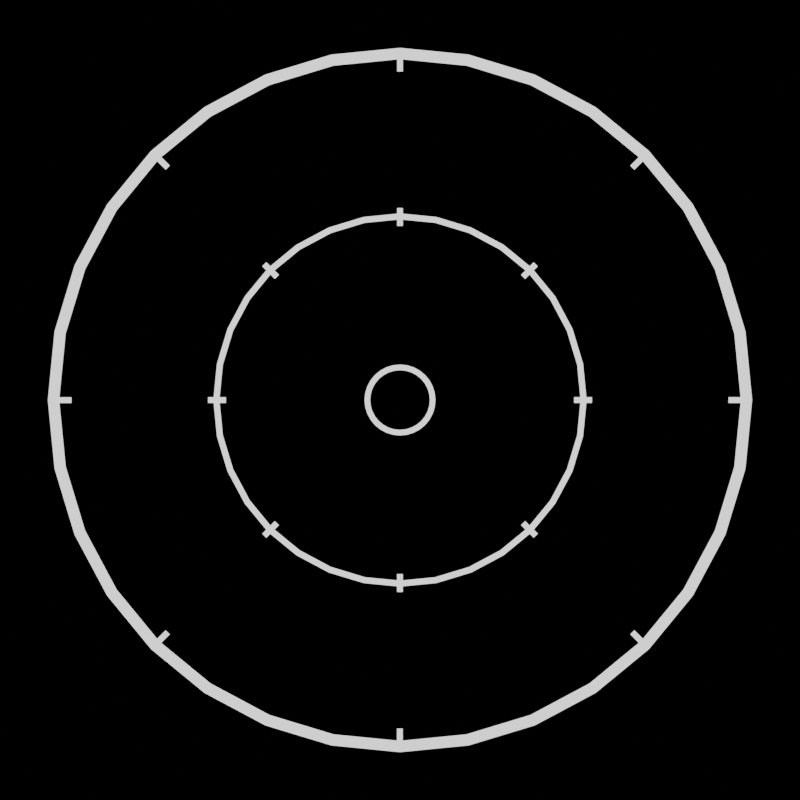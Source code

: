 # Source: radar_map_plane.blend  (saved by Blender 3.3.6; exported with 4.5.12 LTS)
import bpy
from mathutils import Matrix  # noqa: F401  (used for matrix-valued properties, if any)

bpy.ops.wm.read_factory_settings(use_empty=True)
scene = bpy.context.scene
scene.name = 'Scene'

# ---- collections
col_collection = bpy.data.collections.new('Collection'); scene.collection.children.link(col_collection)

# ---- materials (node trees are filled in below, after node groups)
mat_material = bpy.data.materials.new('Material')
mat_material.alpha_threshold = 0.0
mat_material.use_transparent_shadow = False
mat_material.roughness = 0.5
mat_material.line_color = (0.0, 0.0, 0.0, 1.0)

# ---- material node trees
mat_material.use_nodes = True; mat_material.node_tree.nodes.clear()
_N = mat_material.node_tree.nodes; _L = mat_material.node_tree.links
n0 = _N.new('ShaderNodeOutputMaterial'); n0.name = 'Material Output'; n0.location = (300, 300)
n1 = _N.new('ShaderNodeEmission'); n1.name = 'Emission'; n1.location = (10, 300)
_L.new(n1.outputs[0], n0.inputs[0])
n0.is_active_output = True

# ---- world
world_world = bpy.data.worlds.new('World'); scene.world = world_world
world_world.use_nodes = True; world_world.node_tree.nodes.clear()
_N = world_world.node_tree.nodes; _L = world_world.node_tree.links
n0 = _N.new('ShaderNodeOutputWorld'); n0.name = 'World Output'; n0.location = (300, 300)
n1 = _N.new('ShaderNodeBackground'); n1.name = 'Background'; n1.location = (10, 300)
n1.inputs[0].default_value = (0.0, 0.0, 0.0, 1.0)
_L.new(n1.outputs[0], n0.inputs[0])
n0.is_active_output = True
world_world.color = (0.05088, 0.05088, 0.05088)
world_world.use_sun_shadow = False
world_world.sun_shadow_jitter_overblur = 0.0

# ---- cameras
cam_camera_001 = bpy.data.cameras.new('Camera.001')
cam_camera_001.type = 'ORTHO'

# ---- meshes
me_circle = bpy.data.meshes.new('Circle')
me_circle.from_pydata([(0.0, 1.0, 0.0), (-0.1951, 0.9808, 0.0), (-0.3827, 0.9239, 0.0), (-0.5556, 0.8315, 0.0), (-0.7071, 0.7071, 0.0), (-0.8315, 0.5556, 0.0), (-0.9239, 0.3827, 0.0), (-0.9808, 0.1951, 0.0), (-1.0, 0.0, 0.0), (-0.9808, -0.1951, 0.0), (-0.9239, -0.3827, 0.0), (-0.8315, -0.5556, 0.0), (-0.7071, -0.7071, 0.0), (-0.5556, -0.8315, 0.0), (-0.3827, -0.9239, 0.0), (-0.1951, -0.9808, 0.0), (0.0, -1.0, 0.0), (0.1951, -0.9808, 0.0), (0.3827, -0.9239, 0.0), (0.5556, -0.8315, 0.0), (0.7071, -0.7071, 0.0), (0.8315, -0.5556, 0.0), (0.9239, -0.3827, 0.0), (0.9808, -0.1951, 0.0), (1.0, 0.0, 0.0), (0.9808, 0.1951, 0.0), (0.9239, 0.3827, 0.0), (0.8315, 0.5556, 0.0), (0.7071, 0.7071, 0.0), (0.5556, 0.8315, 0.0), (0.3827, 0.9239, 0.0), (0.1951, 0.9808, 0.0), (-3.715e-10, 0.9681, 0.0), (-0.1889, 0.9495, 0.0), (-0.3705, 0.8944, 0.0), (-0.5379, 0.805, 0.0), (-0.6846, 0.6846, 0.0), (-0.805, 0.5379, 0.0), (-0.8944, 0.3705, 0.0), (-0.9495, 0.1889, 0.0), (-0.9681, 9.297e-10, 0.0), (-0.9495, -0.1889, 0.0), (-0.8944, -0.3705, 0.0), (-0.805, -0.5379, 0.0), (-0.6846, -0.6846, 0.0), (-0.5379, -0.805, 0.0), (-0.3705, -0.8944, 0.0), (-0.1889, -0.9495, 0.0), (-3.715e-10, -0.9681, 0.0), (0.1889, -0.9495, 0.0), (0.3705, -0.8944, 0.0), (0.5379, -0.805, 0.0), (0.6846, -0.6846, 0.0), (0.805, -0.5379, 0.0), (0.8944, -0.3705, 0.0), (0.9495, -0.1889, 0.0), (0.9681, 9.297e-10, 0.0), (0.9495, 0.1889, 0.0), (0.8944, 0.3705, 0.0), (0.805, 0.5379, 0.0), (0.6846, 0.6846, 0.0), (0.5379, 0.805, 0.0), (0.3705, 0.8944, 0.0), (0.1889, 0.9495, 0.0), (3.174e-09, 0.5299, 0.0), (-0.1034, 0.5197, 0.0), (-0.2028, 0.4896, 0.0), (-0.2944, 0.4406, 0.0), (-0.3747, 0.3747, 0.0), (-0.4406, 0.2944, 0.0), (-0.4896, 0.2028, 0.0), (-0.5197, 0.1034, 0.0), (-0.5299, 4.378e-10, 0.0), (-0.5197, -0.1034, 0.0), (-0.4896, -0.2028, 0.0), (-0.4406, -0.2944, 0.0), (-0.3747, -0.3747, 0.0), (-0.2944, -0.4406, 0.0), (-0.2028, -0.4896, 0.0), (-0.1034, -0.5197, 0.0), (3.174e-09, -0.5299, 0.0), (0.1034, -0.5197, 0.0), (0.2028, -0.4896, 0.0), (0.2944, -0.4406, 0.0), (0.3747, -0.3747, 0.0), (0.4406, -0.2944, 0.0), (0.4896, -0.2028, 0.0), (0.5197, -0.1034, 0.0), (0.5299, 4.378e-10, 0.0), (0.5197, 0.1034, 0.0), (0.4896, 0.2028, 0.0), (0.4406, 0.2944, 0.0), (0.3747, 0.3747, 0.0), (0.2944, 0.4406, 0.0), (0.2028, 0.4896, 0.0), (0.1034, 0.5197, 0.0), (2.977e-09, 0.513, 0.0), (-0.1001, 0.5032, 0.0), (-0.1963, 0.474, 0.0), (-0.285, 0.4266, 0.0), (-0.3628, 0.3628, 0.0), (-0.4266, 0.285, 0.0), (-0.474, 0.1963, 0.0), (-0.5032, 0.1001, 0.0), (-0.513, 9.305e-10, 0.0), (-0.5032, -0.1001, 0.0), (-0.474, -0.1963, 0.0), (-0.4266, -0.285, 0.0), (-0.3628, -0.3628, 0.0), (-0.285, -0.4266, 0.0), (-0.1963, -0.474, 0.0), (-0.1001, -0.5032, 0.0), (2.977e-09, -0.513, 0.0), (0.1001, -0.5032, 0.0), (0.1963, -0.474, 0.0), (0.285, -0.4266, 0.0), (0.3628, -0.3628, 0.0), (0.4266, -0.285, 0.0), (0.474, -0.1963, 0.0), (0.5032, -0.1001, 0.0), (0.513, 9.305e-10, 0.0), (0.5032, 0.1001, 0.0), (0.474, 0.1963, 0.0), (0.4266, 0.285, 0.0), (0.3628, 0.3628, 0.0), (0.285, 0.4266, 0.0), (0.1963, 0.474, 0.0), (0.1001, 0.5032, 0.0), (7.031e-09, 0.1006, -7.243e-08), (-0.01963, 0.09867, -7.243e-08), (-0.0385, 0.09294, -7.243e-08), (-0.05589, 0.08365, -7.243e-08), (-0.07113, 0.07113, -7.243e-08), (-0.08365, 0.05589, -7.243e-08), (-0.09294, 0.0385, -7.243e-08), (-0.09867, 0.01963, -7.243e-08), (-0.1006, -1.06e-09, -7.243e-08), (-0.09867, -0.01963, -7.243e-08), (-0.09294, -0.0385, -7.243e-08), (-0.08365, -0.05589, -7.243e-08), (-0.07113, -0.07113, -7.243e-08), (-0.05589, -0.08365, -7.243e-08), (-0.0385, -0.09294, -7.243e-08), (-0.01963, -0.09867, -7.243e-08), (7.031e-09, -0.1006, -7.243e-08), (0.01963, -0.09867, -7.243e-08), (0.0385, -0.09294, -7.243e-08), (0.05589, -0.08365, -7.243e-08), (0.07113, -0.07113, -7.243e-08), (0.08365, -0.05589, -7.243e-08), (0.09294, -0.0385, -7.243e-08), (0.09867, -0.01963, -7.243e-08), (0.1006, -1.06e-09, -7.243e-08), (0.09867, 0.01963, -7.243e-08), (0.09294, 0.0385, -7.243e-08), (0.08365, 0.05589, -7.243e-08), (0.07113, 0.07113, -7.243e-08), (0.05589, 0.08365, -7.243e-08), (0.0385, 0.09294, -7.243e-08), (0.01963, 0.09867, -7.243e-08), (7.149e-09, 0.0848, -8.041e-08), (-0.01654, 0.08317, -8.041e-08), (-0.03245, 0.07835, -8.041e-08), (-0.04711, 0.07051, -8.041e-08), (-0.05996, 0.05996, -8.041e-08), (-0.07051, 0.04711, -8.041e-08), (-0.07835, 0.03245, -8.041e-08), (-0.08317, 0.01654, -8.041e-08), (-0.0848, -4.309e-10, -8.041e-08), (-0.08317, -0.01654, -8.041e-08), (-0.07835, -0.03245, -8.041e-08), (-0.07051, -0.04711, -8.041e-08), (-0.05996, -0.05996, -8.041e-08), (-0.04711, -0.07051, -8.041e-08), (-0.03245, -0.07835, -8.041e-08), (-0.01654, -0.08317, -8.041e-08), (7.149e-09, -0.0848, -8.041e-08), (0.01654, -0.08317, -8.041e-08), (0.03245, -0.07835, -8.041e-08), (0.04711, -0.07051, -8.041e-08), (0.05996, -0.05996, -8.041e-08), (0.07051, -0.04711, -8.041e-08), (0.07835, -0.03245, -8.041e-08), (0.08317, -0.01654, -8.041e-08), (0.0848, -4.309e-10, -8.041e-08), (0.08317, 0.01654, -8.041e-08), (0.07835, 0.03245, -8.041e-08), (0.07051, 0.04711, -8.041e-08), (0.05996, 0.05996, -8.041e-08), (0.04711, 0.07051, -8.041e-08), (0.03245, 0.07835, -8.041e-08), (0.01654, 0.08317, -8.041e-08)], [], [(23, 22, 54, 55), (10, 9, 41, 42), (24, 23, 55, 56), (11, 10, 42, 43), (25, 24, 56, 57), (12, 11, 43, 44), (26, 25, 57, 58), (13, 12, 44, 45), (27, 26, 58, 59), (14, 13, 45, 46), (1, 0, 32, 33), (28, 27, 59, 60), (15, 14, 46, 47), (2, 1, 33, 34), (29, 28, 60, 61), (16, 15, 47, 48), (3, 2, 34, 35), (30, 29, 61, 62), (17, 16, 48, 49), (4, 3, 35, 36), (31, 30, 62, 63), (18, 17, 49, 50), (5, 4, 36, 37), (0, 31, 63, 32), (19, 18, 50, 51), (6, 5, 37, 38), (20, 19, 51, 52), (7, 6, 38, 39), (21, 20, 52, 53), (8, 7, 39, 40), (22, 21, 53, 54), (9, 8, 40, 41), (87, 86, 118, 119), (74, 73, 105, 106), (88, 87, 119, 120), (75, 74, 106, 107), (89, 88, 120, 121), (76, 75, 107, 108), (90, 89, 121, 122), (77, 76, 108, 109), (91, 90, 122, 123), (78, 77, 109, 110), (65, 64, 96, 97), (92, 91, 123, 124), (79, 78, 110, 111), (66, 65, 97, 98), (93, 92, 124, 125), (80, 79, 111, 112), (67, 66, 98, 99), (94, 93, 125, 126), (81, 80, 112, 113), (68, 67, 99, 100), (95, 94, 126, 127), (82, 81, 113, 114), (69, 68, 100, 101), (64, 95, 127, 96), (83, 82, 114, 115), (70, 69, 101, 102), (84, 83, 115, 116), (71, 70, 102, 103), (85, 84, 116, 117), (72, 71, 103, 104), (86, 85, 117, 118), (73, 72, 104, 105), (151, 150, 182, 183), (138, 137, 169, 170), (152, 151, 183, 184), (139, 138, 170, 171), (153, 152, 184, 185), (140, 139, 171, 172), (154, 153, 185, 186), (141, 140, 172, 173), (155, 154, 186, 187), (142, 141, 173, 174), (129, 128, 160, 161), (156, 155, 187, 188), (143, 142, 174, 175), (130, 129, 161, 162), (157, 156, 188, 189), (144, 143, 175, 176), (131, 130, 162, 163), (158, 157, 189, 190), (145, 144, 176, 177), (132, 131, 163, 164), (159, 158, 190, 191), (146, 145, 177, 178), (133, 132, 164, 165), (128, 159, 191, 160), (147, 146, 178, 179), (134, 133, 165, 166), (148, 147, 179, 180), (135, 134, 166, 167), (149, 148, 180, 181), (136, 135, 167, 168), (150, 149, 181, 182), (137, 136, 168, 169)])
_uv = me_circle.uv_layers.new(name='UVMap')
_uv.uv.foreach_set('vector', [0.0, 0.0, 0.0, 0.0, 0.0, 0.0, 0.0, 0.0, 0.0, 0.0, 0.0, 0.0, 0.0, 0.0, 0.0, 0.0, 0.0, 0.0, 0.0, 0.0, 0.0, 0.0, 0.0, 0.0, 0.0, 0.0, 0.0, 0.0, 0.0, 0.0, 0.0, 0.0, 0.0, 0.0, 0.0, 0.0, 0.0, 0.0, 0.0, 0.0, 0.0, 0.0, 0.0, 0.0, 0.0, 0.0, 0.0, 0.0, 0.0, 0.0, 0.0, 0.0, 0.0, 0.0, 0.0, 0.0, 0.0, 0.0, 0.0, 0.0, 0.0, 0.0, 0.0, 0.0, 0.0, 0.0, 0.0, 0.0, 0.0, 0.0, 0.0, 0.0, 0.0, 0.0, 0.0, 0.0, 0.0, 0.0, 0.0, 0.0, 0.0, 0.0, 0.0, 0.0, 0.0, 0.0, 0.0, 0.0, 0.0, 0.0, 0.0, 0.0, 0.0, 0.0, 0.0, 0.0, 0.0, 0.0, 0.0, 0.0, 0.0, 0.0, 0.0, 0.0, 0.0, 0.0, 0.0, 0.0, 0.0, 0.0, 0.0, 0.0, 0.0, 0.0, 0.0, 0.0, 0.0, 0.0, 0.0, 0.0, 0.0, 0.0, 0.0, 0.0, 0.0, 0.0, 0.0, 0.0, 0.0, 0.0, 0.0, 0.0, 0.0, 0.0, 0.0, 0.0, 0.0, 0.0, 0.0, 0.0, 0.0, 0.0, 0.0, 0.0, 0.0, 0.0, 0.0, 0.0, 0.0, 0.0, 0.0, 0.0, 0.0, 0.0, 0.0, 0.0, 0.0, 0.0, 0.0, 0.0, 0.0, 0.0, 0.0, 0.0, 0.0, 0.0, 0.0, 0.0, 0.0, 0.0, 0.0, 0.0, 0.0, 0.0, 0.0, 0.0, 0.0, 0.0, 0.0, 0.0, 0.0, 0.0, 0.0, 0.0, 0.0, 0.0, 0.0, 0.0, 0.0, 0.0, 0.0, 0.0, 0.0, 0.0, 0.0, 0.0, 0.0, 0.0, 0.0, 0.0, 0.0, 0.0, 0.0, 0.0, 0.0, 0.0, 0.0, 0.0, 0.0, 0.0, 0.0, 0.0, 0.0, 0.0, 0.0, 0.0, 0.0, 0.0, 0.0, 0.0, 0.0, 0.0, 0.0, 0.0, 0.0, 0.0, 0.0, 0.0, 0.0, 0.0, 0.0, 0.0, 0.0, 0.0, 0.0, 0.0, 0.0, 0.0, 0.0, 0.0, 0.0, 0.0, 0.0, 0.0, 0.0, 0.0, 0.0, 0.0, 0.0, 0.0, 0.0, 0.0, 0.0, 0.0, 0.0, 0.0, 0.0, 0.0, 0.0, 0.0, 0.0, 0.0, 0.0, 0.0, 0.0, 0.0, 0.0, 0.0, 0.0, 0.0, 0.0, 0.0, 0.0, 0.0, 0.0, 0.0, 0.0, 0.0, 0.0, 0.0, 0.0, 0.0, 0.0, 0.0, 0.0, 0.0, 0.0, 0.0, 0.0, 0.0, 0.0, 0.0, 0.0, 0.0, 0.0, 0.0, 0.0, 0.0, 0.0, 0.0, 0.0, 0.0, 0.0, 0.0, 0.0, 0.0, 0.0, 0.0, 0.0, 0.0, 0.0, 0.0, 0.0, 0.0, 0.0, 0.0, 0.0, 0.0, 0.0, 0.0, 0.0, 0.0, 0.0, 0.0, 0.0, 0.0, 0.0, 0.0, 0.0, 0.0, 0.0, 0.0, 0.0, 0.0, 0.0, 0.0, 0.0, 0.0, 0.0, 0.0, 0.0, 0.0, 0.0, 0.0, 0.0, 0.0, 0.0, 0.0, 0.0, 0.0, 0.0, 0.0, 0.0, 0.0, 0.0, 0.0, 0.0, 0.0, 0.0, 0.0, 0.0, 0.0, 0.0, 0.0, 0.0, 0.0, 0.0, 0.0, 0.0, 0.0, 0.0, 0.0, 0.0, 0.0, 0.0, 0.0, 0.0, 0.0, 0.0, 0.0, 0.0, 0.0, 0.0, 0.0, 0.0, 0.0, 0.0, 0.0, 0.0, 0.0, 0.0, 0.0, 0.0, 0.0, 0.0, 0.0, 0.0, 0.0, 0.0, 0.0, 0.0, 0.0, 0.0, 0.0, 0.0, 0.0, 0.0, 0.0, 0.0, 0.0, 0.0, 0.0, 0.0, 0.0, 0.0, 0.0, 0.0, 0.0, 0.0, 0.0, 0.0, 0.0, 0.0, 0.0, 0.0, 0.0, 0.0, 0.0, 0.0, 0.0, 0.0, 0.0, 0.0, 0.0, 0.0, 0.0, 0.0, 0.0, 0.0, 0.0, 0.0, 0.0, 0.0, 0.0, 0.0, 0.0, 0.0, 0.0, 0.0, 0.0, 0.0, 0.0, 0.0, 0.0, 0.0, 0.0, 0.0, 0.0, 0.0, 0.0, 0.0, 0.0, 0.0, 0.0, 0.0, 0.0, 0.0, 0.0, 0.0, 0.0, 0.0, 0.0, 0.0, 0.0, 0.0, 0.0, 0.0, 0.0, 0.0, 0.0, 0.0, 0.0, 0.0, 0.0, 0.0, 0.0, 0.0, 0.0, 0.0, 0.0, 0.0, 0.0, 0.0, 0.0, 0.0, 0.0, 0.0, 0.0, 0.0, 0.0, 0.0, 0.0, 0.0, 0.0, 0.0, 0.0, 0.0, 0.0, 0.0, 0.0, 0.0, 0.0, 0.0, 0.0, 0.0, 0.0, 0.0, 0.0, 0.0, 0.0, 0.0, 0.0, 0.0, 0.0, 0.0, 0.0, 0.0, 0.0, 0.0, 0.0, 0.0, 0.0, 0.0, 0.0, 0.0, 0.0, 0.0, 0.0, 0.0, 0.0, 0.0, 0.0, 0.0, 0.0, 0.0, 0.0, 0.0, 0.0, 0.0, 0.0, 0.0, 0.0, 0.0, 0.0, 0.0, 0.0, 0.0, 0.0, 0.0, 0.0, 0.0, 0.0, 0.0, 0.0, 0.0, 0.0, 0.0, 0.0, 0.0, 0.0, 0.0, 0.0, 0.0, 0.0, 0.0, 0.0, 0.0, 0.0, 0.0, 0.0, 0.0, 0.0, 0.0, 0.0, 0.0, 0.0, 0.0, 0.0, 0.0, 0.0, 0.0, 0.0, 0.0, 0.0, 0.0, 0.0, 0.0, 0.0, 0.0, 0.0, 0.0, 0.0, 0.0, 0.0, 0.0, 0.0, 0.0, 0.0, 0.0, 0.0, 0.0, 0.0, 0.0, 0.0, 0.0, 0.0, 0.0, 0.0, 0.0, 0.0, 0.0, 0.0, 0.0, 0.0, 0.0, 0.0, 0.0, 0.0, 0.0, 0.0, 0.0, 0.0, 0.0, 0.0, 0.0, 0.0, 0.0, 0.0, 0.0, 0.0, 0.0, 0.0, 0.0, 0.0, 0.0, 0.0, 0.0, 0.0, 0.0, 0.0, 0.0, 0.0, 0.0, 0.0, 0.0, 0.0, 0.0, 0.0, 0.0, 0.0, 0.0, 0.0, 0.0, 0.0, 0.0, 0.0, 0.0, 0.0, 0.0, 0.0, 0.0, 0.0, 0.0, 0.0, 0.0, 0.0, 0.0, 0.0, 0.0, 0.0, 0.0, 0.0, 0.0, 0.0, 0.0, 0.0, 0.0, 0.0, 0.0, 0.0, 0.0, 0.0, 0.0, 0.0, 0.0, 0.0, 0.0, 0.0, 0.0, 0.0, 0.0, 0.0, 0.0, 0.0, 0.0, 0.0, 0.0, 0.0, 0.0, 0.0, 0.0, 0.0, 0.0, 0.0, 0.0, 0.0, 0.0, 0.0, 0.0, 0.0, 0.0, 0.0, 0.0, 0.0, 0.0, 0.0, 0.0, 0.0, 0.0, 0.0, 0.0, 0.0, 0.0, 0.0, 0.0, 0.0, 0.0, 0.0, 0.0, 0.0, 0.0, 0.0, 0.0, 0.0, 0.0, 0.0, 0.0, 0.0, 0.0, 0.0, 0.0, 0.0, 0.0, 0.0, 0.0, 0.0, 0.0, 0.0, 0.0, 0.0, 0.0, 0.0, 0.0, 0.0, 0.0, 0.0, 0.0, 0.0])
me_circle.materials.append(mat_material)
me_circle.update()
me_plane = bpy.data.meshes.new('Plane')
me_plane.from_pydata([(-0.008254, 0.4943, 0.0), (0.008254, 0.4943, 0.0), (-0.008254, 0.5452, 0.0), (0.008254, 0.5452, 0.0)], [], [(0, 1, 3, 2)])
_uv = me_plane.uv_layers.new(name='UVMap')
_uv.uv.foreach_set('vector', [0.0, 0.0, 1.0, 0.0, 1.0, 1.0, 0.0, 1.0])
me_plane.materials.append(mat_material)
me_plane.update()
me_plane_003 = bpy.data.meshes.new('Plane.003')
me_plane_003.from_pydata([(-0.008254, 0.9329, 0.0), (0.008254, 0.9329, 0.0), (-0.008254, 0.9838, 0.0), (0.008254, 0.9838, 0.0)], [], [(0, 1, 3, 2)])
_uv = me_plane_003.uv_layers.new(name='UVMap')
_uv.uv.foreach_set('vector', [0.0, 0.0, 1.0, 0.0, 1.0, 1.0, 0.0, 1.0])
me_plane_003.materials.append(mat_material)
me_plane_003.update()

# ---- objects
ob_circle = bpy.data.objects.new('Circle', me_circle)
ob_plane = bpy.data.objects.new('Plane', me_plane)
ob_plane_001 = bpy.data.objects.new('Plane.001', me_plane)
ob_plane_002 = bpy.data.objects.new('Plane.002', me_plane)
ob_plane_003 = bpy.data.objects.new('Plane.003', me_plane)
ob_plane_004 = bpy.data.objects.new('Plane.004', me_plane)
ob_plane_005 = bpy.data.objects.new('Plane.005', me_plane)
ob_plane_006 = bpy.data.objects.new('Plane.006', me_plane)
ob_plane_007 = bpy.data.objects.new('Plane.007', me_plane)
ob_plane_008 = bpy.data.objects.new('Plane.008', me_plane_003)
ob_plane_009 = bpy.data.objects.new('Plane.009', me_plane_003)
ob_plane_010 = bpy.data.objects.new('Plane.010', me_plane_003)
ob_plane_011 = bpy.data.objects.new('Plane.011', me_plane_003)
ob_plane_012 = bpy.data.objects.new('Plane.012', me_plane_003)
ob_plane_013 = bpy.data.objects.new('Plane.013', me_plane_003)
ob_plane_014 = bpy.data.objects.new('Plane.014', me_plane_003)
ob_plane_015 = bpy.data.objects.new('Plane.015', me_plane_003)
ob_camera = bpy.data.objects.new('Camera', cam_camera_001)

# ---- transforms, parenting, visibility, modifiers, constraints
ob_circle.location = (0.0, 0.0, -0.3504)
ob_circle.scale = (2.641, 2.641, 2.641)
ob_plane.location = (0.0, 0.0, -0.3504)
ob_plane.scale = (2.641, 2.641, 2.641)
ob_plane_001.location = (0.0, 0.0, -0.3504)
ob_plane_001.rotation_euler = (0.0, -0.0, -0.7854)
ob_plane_001.scale = (2.641, 2.641, 2.641)
ob_plane_002.location = (0.0, 0.0, -0.3504)
ob_plane_002.rotation_euler = (0.0, -0.0, -1.571)
ob_plane_002.scale = (2.641, 2.641, 2.641)
ob_plane_003.location = (0.0, 0.0, -0.3504)
ob_plane_003.rotation_euler = (0.0, -0.0, -2.356)
ob_plane_003.scale = (2.641, 2.641, 2.641)
ob_plane_004.location = (0.0, 0.0, -0.3504)
ob_plane_004.rotation_euler = (0.0, -0.0, -3.142)
ob_plane_004.scale = (2.641, 2.641, 2.641)
ob_plane_005.location = (0.0, 0.0, -0.3504)
ob_plane_005.rotation_euler = (0.0, -0.0, -3.927)
ob_plane_005.scale = (2.641, 2.641, 2.641)
ob_plane_006.location = (0.0, 0.0, -0.3504)
ob_plane_006.rotation_euler = (0.0, -0.0, -4.712)
ob_plane_006.scale = (2.641, 2.641, 2.641)
ob_plane_007.location = (0.0, 0.0, -0.3504)
ob_plane_007.rotation_euler = (0.0, -0.0, -5.498)
ob_plane_007.scale = (2.641, 2.641, 2.641)
ob_plane_008.location = (0.0, 0.0, -0.3504)
ob_plane_008.scale = (2.641, 2.641, 2.641)
ob_plane_009.location = (0.0, 0.0, -0.3504)
ob_plane_009.rotation_euler = (0.0, -0.0, -0.7854)
ob_plane_009.scale = (2.641, 2.641, 2.641)
ob_plane_010.location = (0.0, 0.0, -0.3504)
ob_plane_010.rotation_euler = (0.0, -0.0, -1.571)
ob_plane_010.scale = (2.641, 2.641, 2.641)
ob_plane_011.location = (0.0, 0.0, -0.3504)
ob_plane_011.rotation_euler = (0.0, -0.0, -2.356)
ob_plane_011.scale = (2.641, 2.641, 2.641)
ob_plane_012.location = (0.0, 0.0, -0.3504)
ob_plane_012.rotation_euler = (0.0, -0.0, -3.142)
ob_plane_012.scale = (2.641, 2.641, 2.641)
ob_plane_013.location = (0.0, 0.0, -0.3504)
ob_plane_013.rotation_euler = (0.0, -0.0, -3.927)
ob_plane_013.scale = (2.641, 2.641, 2.641)
ob_plane_014.location = (0.0, 0.0, -0.3504)
ob_plane_014.rotation_euler = (0.0, -0.0, -4.712)
ob_plane_014.scale = (2.641, 2.641, 2.641)
ob_plane_015.location = (0.0, 0.0, -0.3504)
ob_plane_015.rotation_euler = (0.0, -0.0, -5.498)
ob_plane_015.scale = (2.641, 2.641, 2.641)
ob_camera.location = (0.0, 0.0, 9.8)
ob_camera.scale = (2.641, 2.641, 2.641)

# ---- collection membership
col_collection.objects.link(ob_circle)
col_collection.objects.link(ob_plane)
col_collection.objects.link(ob_plane_001)
col_collection.objects.link(ob_plane_002)
col_collection.objects.link(ob_plane_003)
col_collection.objects.link(ob_plane_004)
col_collection.objects.link(ob_plane_005)
col_collection.objects.link(ob_plane_006)
col_collection.objects.link(ob_plane_007)
col_collection.objects.link(ob_plane_008)
col_collection.objects.link(ob_plane_009)
col_collection.objects.link(ob_plane_010)
col_collection.objects.link(ob_plane_011)
col_collection.objects.link(ob_plane_012)
col_collection.objects.link(ob_plane_013)
col_collection.objects.link(ob_plane_014)
col_collection.objects.link(ob_plane_015)
col_collection.objects.link(ob_camera)

# ---- scene / render settings (as saved in the file)
scene.camera = ob_camera
scene.frame_start = 1; scene.frame_end = 250; scene.frame_set(1)
scene.render.engine = 'BLENDER_EEVEE_NEXT'
scene.render.resolution_x = 1080
scene.render.film_transparent = True
scene.cycles.sampling_pattern = 'TABULATED_SOBOL'
scene.cycles.use_light_tree = False
scene.view_settings.view_transform = 'Filmic'
bpy.context.view_layer.update()
